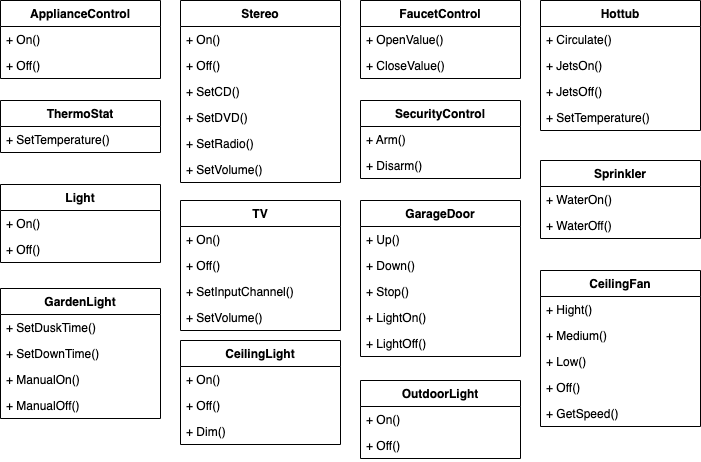

The diagram above was exported from draw.io. Its source (the exported page's mxGraphModel, read from the mxfile embedded in the PNG):
<mxGraphModel dx="694" dy="543" grid="1" gridSize="10" guides="1" tooltips="1" connect="1" arrows="1" fold="1" page="1" pageScale="1" pageWidth="827" pageHeight="1169" math="0" shadow="0">
  <root>
    <mxCell id="0" />
    <mxCell id="1" parent="0" />
    <mxCell id="LYXiLpgXaQG-Nvfa4cF1-53" value="ApplianceControl" style="swimlane;fontStyle=1;align=center;verticalAlign=top;childLayout=stackLayout;horizontal=1;startSize=26;horizontalStack=0;resizeParent=1;resizeParentMax=0;resizeLast=0;collapsible=1;marginBottom=0;" vertex="1" parent="1">
      <mxGeometry x="30" y="40" width="160" height="78" as="geometry" />
    </mxCell>
    <mxCell id="LYXiLpgXaQG-Nvfa4cF1-57" value="+ On()" style="text;strokeColor=none;fillColor=none;align=left;verticalAlign=top;spacingLeft=4;spacingRight=4;overflow=hidden;rotatable=0;points=[[0,0.5],[1,0.5]];portConstraint=eastwest;" vertex="1" parent="LYXiLpgXaQG-Nvfa4cF1-53">
      <mxGeometry y="26" width="160" height="26" as="geometry" />
    </mxCell>
    <mxCell id="LYXiLpgXaQG-Nvfa4cF1-61" value="+ Off()" style="text;strokeColor=none;fillColor=none;align=left;verticalAlign=top;spacingLeft=4;spacingRight=4;overflow=hidden;rotatable=0;points=[[0,0.5],[1,0.5]];portConstraint=eastwest;" vertex="1" parent="LYXiLpgXaQG-Nvfa4cF1-53">
      <mxGeometry y="52" width="160" height="26" as="geometry" />
    </mxCell>
    <mxCell id="LYXiLpgXaQG-Nvfa4cF1-62" value="Hottub" style="swimlane;fontStyle=1;align=center;verticalAlign=top;childLayout=stackLayout;horizontal=1;startSize=26;horizontalStack=0;resizeParent=1;resizeParentMax=0;resizeLast=0;collapsible=1;marginBottom=0;" vertex="1" parent="1">
      <mxGeometry x="570" y="40" width="160" height="130" as="geometry" />
    </mxCell>
    <mxCell id="LYXiLpgXaQG-Nvfa4cF1-65" value="+ Circulate()" style="text;strokeColor=none;fillColor=none;align=left;verticalAlign=top;spacingLeft=4;spacingRight=4;overflow=hidden;rotatable=0;points=[[0,0.5],[1,0.5]];portConstraint=eastwest;" vertex="1" parent="LYXiLpgXaQG-Nvfa4cF1-62">
      <mxGeometry y="26" width="160" height="26" as="geometry" />
    </mxCell>
    <mxCell id="LYXiLpgXaQG-Nvfa4cF1-66" value="+ JetsOn()" style="text;strokeColor=none;fillColor=none;align=left;verticalAlign=top;spacingLeft=4;spacingRight=4;overflow=hidden;rotatable=0;points=[[0,0.5],[1,0.5]];portConstraint=eastwest;" vertex="1" parent="LYXiLpgXaQG-Nvfa4cF1-62">
      <mxGeometry y="52" width="160" height="26" as="geometry" />
    </mxCell>
    <mxCell id="LYXiLpgXaQG-Nvfa4cF1-67" value="+ JetsOff()" style="text;strokeColor=none;fillColor=none;align=left;verticalAlign=top;spacingLeft=4;spacingRight=4;overflow=hidden;rotatable=0;points=[[0,0.5],[1,0.5]];portConstraint=eastwest;" vertex="1" parent="LYXiLpgXaQG-Nvfa4cF1-62">
      <mxGeometry y="78" width="160" height="26" as="geometry" />
    </mxCell>
    <mxCell id="LYXiLpgXaQG-Nvfa4cF1-68" value="+ SetTemperature()" style="text;strokeColor=none;fillColor=none;align=left;verticalAlign=top;spacingLeft=4;spacingRight=4;overflow=hidden;rotatable=0;points=[[0,0.5],[1,0.5]];portConstraint=eastwest;" vertex="1" parent="LYXiLpgXaQG-Nvfa4cF1-62">
      <mxGeometry y="104" width="160" height="26" as="geometry" />
    </mxCell>
    <mxCell id="LYXiLpgXaQG-Nvfa4cF1-69" value="SecurityControl" style="swimlane;fontStyle=1;align=center;verticalAlign=top;childLayout=stackLayout;horizontal=1;startSize=26;horizontalStack=0;resizeParent=1;resizeParentMax=0;resizeLast=0;collapsible=1;marginBottom=0;" vertex="1" parent="1">
      <mxGeometry x="390" y="140" width="160" height="78" as="geometry" />
    </mxCell>
    <mxCell id="LYXiLpgXaQG-Nvfa4cF1-74" value="+ Arm()" style="text;strokeColor=none;fillColor=none;align=left;verticalAlign=top;spacingLeft=4;spacingRight=4;overflow=hidden;rotatable=0;points=[[0,0.5],[1,0.5]];portConstraint=eastwest;" vertex="1" parent="LYXiLpgXaQG-Nvfa4cF1-69">
      <mxGeometry y="26" width="160" height="26" as="geometry" />
    </mxCell>
    <mxCell id="LYXiLpgXaQG-Nvfa4cF1-75" value="+ Disarm()" style="text;strokeColor=none;fillColor=none;align=left;verticalAlign=top;spacingLeft=4;spacingRight=4;overflow=hidden;rotatable=0;points=[[0,0.5],[1,0.5]];portConstraint=eastwest;" vertex="1" parent="LYXiLpgXaQG-Nvfa4cF1-69">
      <mxGeometry y="52" width="160" height="26" as="geometry" />
    </mxCell>
    <mxCell id="LYXiLpgXaQG-Nvfa4cF1-76" value="Sprinkler" style="swimlane;fontStyle=1;align=center;verticalAlign=top;childLayout=stackLayout;horizontal=1;startSize=26;horizontalStack=0;resizeParent=1;resizeParentMax=0;resizeLast=0;collapsible=1;marginBottom=0;" vertex="1" parent="1">
      <mxGeometry x="570" y="200" width="160" height="78" as="geometry" />
    </mxCell>
    <mxCell id="LYXiLpgXaQG-Nvfa4cF1-81" value="+ WaterOn()" style="text;strokeColor=none;fillColor=none;align=left;verticalAlign=top;spacingLeft=4;spacingRight=4;overflow=hidden;rotatable=0;points=[[0,0.5],[1,0.5]];portConstraint=eastwest;" vertex="1" parent="LYXiLpgXaQG-Nvfa4cF1-76">
      <mxGeometry y="26" width="160" height="26" as="geometry" />
    </mxCell>
    <mxCell id="LYXiLpgXaQG-Nvfa4cF1-82" value="+ WaterOff()" style="text;strokeColor=none;fillColor=none;align=left;verticalAlign=top;spacingLeft=4;spacingRight=4;overflow=hidden;rotatable=0;points=[[0,0.5],[1,0.5]];portConstraint=eastwest;" vertex="1" parent="LYXiLpgXaQG-Nvfa4cF1-76">
      <mxGeometry y="52" width="160" height="26" as="geometry" />
    </mxCell>
    <mxCell id="LYXiLpgXaQG-Nvfa4cF1-104" value="OutdoorLight" style="swimlane;fontStyle=1;align=center;verticalAlign=top;childLayout=stackLayout;horizontal=1;startSize=26;horizontalStack=0;resizeParent=1;resizeParentMax=0;resizeLast=0;collapsible=1;marginBottom=0;" vertex="1" parent="1">
      <mxGeometry x="390" y="420" width="160" height="78" as="geometry" />
    </mxCell>
    <mxCell id="LYXiLpgXaQG-Nvfa4cF1-109" value="+ On()" style="text;strokeColor=none;fillColor=none;align=left;verticalAlign=top;spacingLeft=4;spacingRight=4;overflow=hidden;rotatable=0;points=[[0,0.5],[1,0.5]];portConstraint=eastwest;" vertex="1" parent="LYXiLpgXaQG-Nvfa4cF1-104">
      <mxGeometry y="26" width="160" height="26" as="geometry" />
    </mxCell>
    <mxCell id="LYXiLpgXaQG-Nvfa4cF1-110" value="+ Off()" style="text;strokeColor=none;fillColor=none;align=left;verticalAlign=top;spacingLeft=4;spacingRight=4;overflow=hidden;rotatable=0;points=[[0,0.5],[1,0.5]];portConstraint=eastwest;" vertex="1" parent="LYXiLpgXaQG-Nvfa4cF1-104">
      <mxGeometry y="52" width="160" height="26" as="geometry" />
    </mxCell>
    <mxCell id="LYXiLpgXaQG-Nvfa4cF1-111" value="CeilingFan" style="swimlane;fontStyle=1;align=center;verticalAlign=top;childLayout=stackLayout;horizontal=1;startSize=26;horizontalStack=0;resizeParent=1;resizeParentMax=0;resizeLast=0;collapsible=1;marginBottom=0;" vertex="1" parent="1">
      <mxGeometry x="570" y="310" width="160" height="156" as="geometry" />
    </mxCell>
    <mxCell id="LYXiLpgXaQG-Nvfa4cF1-113" value="+ Hight()" style="text;strokeColor=none;fillColor=none;align=left;verticalAlign=top;spacingLeft=4;spacingRight=4;overflow=hidden;rotatable=0;points=[[0,0.5],[1,0.5]];portConstraint=eastwest;" vertex="1" parent="LYXiLpgXaQG-Nvfa4cF1-111">
      <mxGeometry y="26" width="160" height="26" as="geometry" />
    </mxCell>
    <mxCell id="LYXiLpgXaQG-Nvfa4cF1-114" value="+ Medium()" style="text;strokeColor=none;fillColor=none;align=left;verticalAlign=top;spacingLeft=4;spacingRight=4;overflow=hidden;rotatable=0;points=[[0,0.5],[1,0.5]];portConstraint=eastwest;" vertex="1" parent="LYXiLpgXaQG-Nvfa4cF1-111">
      <mxGeometry y="52" width="160" height="26" as="geometry" />
    </mxCell>
    <mxCell id="LYXiLpgXaQG-Nvfa4cF1-115" value="+ Low()" style="text;strokeColor=none;fillColor=none;align=left;verticalAlign=top;spacingLeft=4;spacingRight=4;overflow=hidden;rotatable=0;points=[[0,0.5],[1,0.5]];portConstraint=eastwest;" vertex="1" parent="LYXiLpgXaQG-Nvfa4cF1-111">
      <mxGeometry y="78" width="160" height="26" as="geometry" />
    </mxCell>
    <mxCell id="LYXiLpgXaQG-Nvfa4cF1-116" value="+ Off()" style="text;strokeColor=none;fillColor=none;align=left;verticalAlign=top;spacingLeft=4;spacingRight=4;overflow=hidden;rotatable=0;points=[[0,0.5],[1,0.5]];portConstraint=eastwest;" vertex="1" parent="LYXiLpgXaQG-Nvfa4cF1-111">
      <mxGeometry y="104" width="160" height="26" as="geometry" />
    </mxCell>
    <mxCell id="LYXiLpgXaQG-Nvfa4cF1-117" value="+ GetSpeed()" style="text;strokeColor=none;fillColor=none;align=left;verticalAlign=top;spacingLeft=4;spacingRight=4;overflow=hidden;rotatable=0;points=[[0,0.5],[1,0.5]];portConstraint=eastwest;" vertex="1" parent="LYXiLpgXaQG-Nvfa4cF1-111">
      <mxGeometry y="130" width="160" height="26" as="geometry" />
    </mxCell>
    <mxCell id="LYXiLpgXaQG-Nvfa4cF1-118" value="Light" style="swimlane;fontStyle=1;align=center;verticalAlign=top;childLayout=stackLayout;horizontal=1;startSize=26;horizontalStack=0;resizeParent=1;resizeParentMax=0;resizeLast=0;collapsible=1;marginBottom=0;" vertex="1" parent="1">
      <mxGeometry x="30" y="224" width="160" height="78" as="geometry" />
    </mxCell>
    <mxCell id="LYXiLpgXaQG-Nvfa4cF1-123" value="+ On()" style="text;strokeColor=none;fillColor=none;align=left;verticalAlign=top;spacingLeft=4;spacingRight=4;overflow=hidden;rotatable=0;points=[[0,0.5],[1,0.5]];portConstraint=eastwest;" vertex="1" parent="LYXiLpgXaQG-Nvfa4cF1-118">
      <mxGeometry y="26" width="160" height="26" as="geometry" />
    </mxCell>
    <mxCell id="LYXiLpgXaQG-Nvfa4cF1-124" value="+ Off()" style="text;strokeColor=none;fillColor=none;align=left;verticalAlign=top;spacingLeft=4;spacingRight=4;overflow=hidden;rotatable=0;points=[[0,0.5],[1,0.5]];portConstraint=eastwest;" vertex="1" parent="LYXiLpgXaQG-Nvfa4cF1-118">
      <mxGeometry y="52" width="160" height="26" as="geometry" />
    </mxCell>
    <mxCell id="LYXiLpgXaQG-Nvfa4cF1-125" value="TV" style="swimlane;fontStyle=1;align=center;verticalAlign=top;childLayout=stackLayout;horizontal=1;startSize=26;horizontalStack=0;resizeParent=1;resizeParentMax=0;resizeLast=0;collapsible=1;marginBottom=0;" vertex="1" parent="1">
      <mxGeometry x="210" y="240" width="160" height="130" as="geometry" />
    </mxCell>
    <mxCell id="LYXiLpgXaQG-Nvfa4cF1-128" value="+ On()" style="text;strokeColor=none;fillColor=none;align=left;verticalAlign=top;spacingLeft=4;spacingRight=4;overflow=hidden;rotatable=0;points=[[0,0.5],[1,0.5]];portConstraint=eastwest;" vertex="1" parent="LYXiLpgXaQG-Nvfa4cF1-125">
      <mxGeometry y="26" width="160" height="26" as="geometry" />
    </mxCell>
    <mxCell id="LYXiLpgXaQG-Nvfa4cF1-129" value="+ Off()" style="text;strokeColor=none;fillColor=none;align=left;verticalAlign=top;spacingLeft=4;spacingRight=4;overflow=hidden;rotatable=0;points=[[0,0.5],[1,0.5]];portConstraint=eastwest;" vertex="1" parent="LYXiLpgXaQG-Nvfa4cF1-125">
      <mxGeometry y="52" width="160" height="26" as="geometry" />
    </mxCell>
    <mxCell id="LYXiLpgXaQG-Nvfa4cF1-130" value="+ SetInputChannel()" style="text;strokeColor=none;fillColor=none;align=left;verticalAlign=top;spacingLeft=4;spacingRight=4;overflow=hidden;rotatable=0;points=[[0,0.5],[1,0.5]];portConstraint=eastwest;" vertex="1" parent="LYXiLpgXaQG-Nvfa4cF1-125">
      <mxGeometry y="78" width="160" height="26" as="geometry" />
    </mxCell>
    <mxCell id="LYXiLpgXaQG-Nvfa4cF1-131" value="+ SetVolume()" style="text;strokeColor=none;fillColor=none;align=left;verticalAlign=top;spacingLeft=4;spacingRight=4;overflow=hidden;rotatable=0;points=[[0,0.5],[1,0.5]];portConstraint=eastwest;" vertex="1" parent="LYXiLpgXaQG-Nvfa4cF1-125">
      <mxGeometry y="104" width="160" height="26" as="geometry" />
    </mxCell>
    <mxCell id="LYXiLpgXaQG-Nvfa4cF1-132" value="GarageDoor" style="swimlane;fontStyle=1;align=center;verticalAlign=top;childLayout=stackLayout;horizontal=1;startSize=26;horizontalStack=0;resizeParent=1;resizeParentMax=0;resizeLast=0;collapsible=1;marginBottom=0;" vertex="1" parent="1">
      <mxGeometry x="390" y="240" width="160" height="156" as="geometry" />
    </mxCell>
    <mxCell id="LYXiLpgXaQG-Nvfa4cF1-134" value="+ Up()" style="text;strokeColor=none;fillColor=none;align=left;verticalAlign=top;spacingLeft=4;spacingRight=4;overflow=hidden;rotatable=0;points=[[0,0.5],[1,0.5]];portConstraint=eastwest;" vertex="1" parent="LYXiLpgXaQG-Nvfa4cF1-132">
      <mxGeometry y="26" width="160" height="26" as="geometry" />
    </mxCell>
    <mxCell id="LYXiLpgXaQG-Nvfa4cF1-135" value="+ Down()" style="text;strokeColor=none;fillColor=none;align=left;verticalAlign=top;spacingLeft=4;spacingRight=4;overflow=hidden;rotatable=0;points=[[0,0.5],[1,0.5]];portConstraint=eastwest;" vertex="1" parent="LYXiLpgXaQG-Nvfa4cF1-132">
      <mxGeometry y="52" width="160" height="26" as="geometry" />
    </mxCell>
    <mxCell id="LYXiLpgXaQG-Nvfa4cF1-136" value="+ Stop()" style="text;strokeColor=none;fillColor=none;align=left;verticalAlign=top;spacingLeft=4;spacingRight=4;overflow=hidden;rotatable=0;points=[[0,0.5],[1,0.5]];portConstraint=eastwest;" vertex="1" parent="LYXiLpgXaQG-Nvfa4cF1-132">
      <mxGeometry y="78" width="160" height="26" as="geometry" />
    </mxCell>
    <mxCell id="LYXiLpgXaQG-Nvfa4cF1-137" value="+ LightOn()" style="text;strokeColor=none;fillColor=none;align=left;verticalAlign=top;spacingLeft=4;spacingRight=4;overflow=hidden;rotatable=0;points=[[0,0.5],[1,0.5]];portConstraint=eastwest;" vertex="1" parent="LYXiLpgXaQG-Nvfa4cF1-132">
      <mxGeometry y="104" width="160" height="26" as="geometry" />
    </mxCell>
    <mxCell id="LYXiLpgXaQG-Nvfa4cF1-138" value="+ LightOff()" style="text;strokeColor=none;fillColor=none;align=left;verticalAlign=top;spacingLeft=4;spacingRight=4;overflow=hidden;rotatable=0;points=[[0,0.5],[1,0.5]];portConstraint=eastwest;" vertex="1" parent="LYXiLpgXaQG-Nvfa4cF1-132">
      <mxGeometry y="130" width="160" height="26" as="geometry" />
    </mxCell>
    <mxCell id="LYXiLpgXaQG-Nvfa4cF1-139" value="Stereo" style="swimlane;fontStyle=1;align=center;verticalAlign=top;childLayout=stackLayout;horizontal=1;startSize=26;horizontalStack=0;resizeParent=1;resizeParentMax=0;resizeLast=0;collapsible=1;marginBottom=0;" vertex="1" parent="1">
      <mxGeometry x="210" y="40" width="160" height="182" as="geometry" />
    </mxCell>
    <mxCell id="LYXiLpgXaQG-Nvfa4cF1-140" value="+ On()" style="text;strokeColor=none;fillColor=none;align=left;verticalAlign=top;spacingLeft=4;spacingRight=4;overflow=hidden;rotatable=0;points=[[0,0.5],[1,0.5]];portConstraint=eastwest;" vertex="1" parent="LYXiLpgXaQG-Nvfa4cF1-139">
      <mxGeometry y="26" width="160" height="26" as="geometry" />
    </mxCell>
    <mxCell id="LYXiLpgXaQG-Nvfa4cF1-141" value="+ Off()" style="text;strokeColor=none;fillColor=none;align=left;verticalAlign=top;spacingLeft=4;spacingRight=4;overflow=hidden;rotatable=0;points=[[0,0.5],[1,0.5]];portConstraint=eastwest;" vertex="1" parent="LYXiLpgXaQG-Nvfa4cF1-139">
      <mxGeometry y="52" width="160" height="26" as="geometry" />
    </mxCell>
    <mxCell id="LYXiLpgXaQG-Nvfa4cF1-142" value="+ SetCD()" style="text;strokeColor=none;fillColor=none;align=left;verticalAlign=top;spacingLeft=4;spacingRight=4;overflow=hidden;rotatable=0;points=[[0,0.5],[1,0.5]];portConstraint=eastwest;" vertex="1" parent="LYXiLpgXaQG-Nvfa4cF1-139">
      <mxGeometry y="78" width="160" height="26" as="geometry" />
    </mxCell>
    <mxCell id="LYXiLpgXaQG-Nvfa4cF1-143" value="+ SetDVD()" style="text;strokeColor=none;fillColor=none;align=left;verticalAlign=top;spacingLeft=4;spacingRight=4;overflow=hidden;rotatable=0;points=[[0,0.5],[1,0.5]];portConstraint=eastwest;" vertex="1" parent="LYXiLpgXaQG-Nvfa4cF1-139">
      <mxGeometry y="104" width="160" height="26" as="geometry" />
    </mxCell>
    <mxCell id="LYXiLpgXaQG-Nvfa4cF1-144" value="+ SetRadio()" style="text;strokeColor=none;fillColor=none;align=left;verticalAlign=top;spacingLeft=4;spacingRight=4;overflow=hidden;rotatable=0;points=[[0,0.5],[1,0.5]];portConstraint=eastwest;" vertex="1" parent="LYXiLpgXaQG-Nvfa4cF1-139">
      <mxGeometry y="130" width="160" height="26" as="geometry" />
    </mxCell>
    <mxCell id="LYXiLpgXaQG-Nvfa4cF1-145" value="+ SetVolume()" style="text;strokeColor=none;fillColor=none;align=left;verticalAlign=top;spacingLeft=4;spacingRight=4;overflow=hidden;rotatable=0;points=[[0,0.5],[1,0.5]];portConstraint=eastwest;" vertex="1" parent="LYXiLpgXaQG-Nvfa4cF1-139">
      <mxGeometry y="156" width="160" height="26" as="geometry" />
    </mxCell>
    <mxCell id="LYXiLpgXaQG-Nvfa4cF1-146" value="FaucetControl" style="swimlane;fontStyle=1;align=center;verticalAlign=top;childLayout=stackLayout;horizontal=1;startSize=26;horizontalStack=0;resizeParent=1;resizeParentMax=0;resizeLast=0;collapsible=1;marginBottom=0;" vertex="1" parent="1">
      <mxGeometry x="390" y="40" width="160" height="78" as="geometry" />
    </mxCell>
    <mxCell id="LYXiLpgXaQG-Nvfa4cF1-147" value="+ OpenValue()" style="text;strokeColor=none;fillColor=none;align=left;verticalAlign=top;spacingLeft=4;spacingRight=4;overflow=hidden;rotatable=0;points=[[0,0.5],[1,0.5]];portConstraint=eastwest;" vertex="1" parent="LYXiLpgXaQG-Nvfa4cF1-146">
      <mxGeometry y="26" width="160" height="26" as="geometry" />
    </mxCell>
    <mxCell id="LYXiLpgXaQG-Nvfa4cF1-148" value="+ CloseValue()" style="text;strokeColor=none;fillColor=none;align=left;verticalAlign=top;spacingLeft=4;spacingRight=4;overflow=hidden;rotatable=0;points=[[0,0.5],[1,0.5]];portConstraint=eastwest;" vertex="1" parent="LYXiLpgXaQG-Nvfa4cF1-146">
      <mxGeometry y="52" width="160" height="26" as="geometry" />
    </mxCell>
    <mxCell id="LYXiLpgXaQG-Nvfa4cF1-97" value="GardenLight" style="swimlane;fontStyle=1;align=center;verticalAlign=top;childLayout=stackLayout;horizontal=1;startSize=26;horizontalStack=0;resizeParent=1;resizeParentMax=0;resizeLast=0;collapsible=1;marginBottom=0;" vertex="1" parent="1">
      <mxGeometry x="30" y="328" width="160" height="130" as="geometry" />
    </mxCell>
    <mxCell id="LYXiLpgXaQG-Nvfa4cF1-100" value="+ SetDuskTime()" style="text;strokeColor=none;fillColor=none;align=left;verticalAlign=top;spacingLeft=4;spacingRight=4;overflow=hidden;rotatable=0;points=[[0,0.5],[1,0.5]];portConstraint=eastwest;" vertex="1" parent="LYXiLpgXaQG-Nvfa4cF1-97">
      <mxGeometry y="26" width="160" height="26" as="geometry" />
    </mxCell>
    <mxCell id="LYXiLpgXaQG-Nvfa4cF1-101" value="+ SetDownTime()" style="text;strokeColor=none;fillColor=none;align=left;verticalAlign=top;spacingLeft=4;spacingRight=4;overflow=hidden;rotatable=0;points=[[0,0.5],[1,0.5]];portConstraint=eastwest;" vertex="1" parent="LYXiLpgXaQG-Nvfa4cF1-97">
      <mxGeometry y="52" width="160" height="26" as="geometry" />
    </mxCell>
    <mxCell id="LYXiLpgXaQG-Nvfa4cF1-102" value="+ ManualOn()" style="text;strokeColor=none;fillColor=none;align=left;verticalAlign=top;spacingLeft=4;spacingRight=4;overflow=hidden;rotatable=0;points=[[0,0.5],[1,0.5]];portConstraint=eastwest;" vertex="1" parent="LYXiLpgXaQG-Nvfa4cF1-97">
      <mxGeometry y="78" width="160" height="26" as="geometry" />
    </mxCell>
    <mxCell id="LYXiLpgXaQG-Nvfa4cF1-103" value="+ ManualOff()" style="text;strokeColor=none;fillColor=none;align=left;verticalAlign=top;spacingLeft=4;spacingRight=4;overflow=hidden;rotatable=0;points=[[0,0.5],[1,0.5]];portConstraint=eastwest;" vertex="1" parent="LYXiLpgXaQG-Nvfa4cF1-97">
      <mxGeometry y="104" width="160" height="26" as="geometry" />
    </mxCell>
    <mxCell id="LYXiLpgXaQG-Nvfa4cF1-90" value="ThermoStat" style="swimlane;fontStyle=1;align=center;verticalAlign=top;childLayout=stackLayout;horizontal=1;startSize=26;horizontalStack=0;resizeParent=1;resizeParentMax=0;resizeLast=0;collapsible=1;marginBottom=0;" vertex="1" parent="1">
      <mxGeometry x="30" y="140" width="160" height="52" as="geometry" />
    </mxCell>
    <mxCell id="LYXiLpgXaQG-Nvfa4cF1-96" value="+ SetTemperature()" style="text;strokeColor=none;fillColor=none;align=left;verticalAlign=top;spacingLeft=4;spacingRight=4;overflow=hidden;rotatable=0;points=[[0,0.5],[1,0.5]];portConstraint=eastwest;" vertex="1" parent="LYXiLpgXaQG-Nvfa4cF1-90">
      <mxGeometry y="26" width="160" height="26" as="geometry" />
    </mxCell>
    <mxCell id="LYXiLpgXaQG-Nvfa4cF1-83" value="CeilingLight" style="swimlane;fontStyle=1;align=center;verticalAlign=top;childLayout=stackLayout;horizontal=1;startSize=26;horizontalStack=0;resizeParent=1;resizeParentMax=0;resizeLast=0;collapsible=1;marginBottom=0;" vertex="1" parent="1">
      <mxGeometry x="210" y="380" width="160" height="104" as="geometry" />
    </mxCell>
    <mxCell id="LYXiLpgXaQG-Nvfa4cF1-87" value="+ On()" style="text;strokeColor=none;fillColor=none;align=left;verticalAlign=top;spacingLeft=4;spacingRight=4;overflow=hidden;rotatable=0;points=[[0,0.5],[1,0.5]];portConstraint=eastwest;" vertex="1" parent="LYXiLpgXaQG-Nvfa4cF1-83">
      <mxGeometry y="26" width="160" height="26" as="geometry" />
    </mxCell>
    <mxCell id="LYXiLpgXaQG-Nvfa4cF1-88" value="+ Off()" style="text;strokeColor=none;fillColor=none;align=left;verticalAlign=top;spacingLeft=4;spacingRight=4;overflow=hidden;rotatable=0;points=[[0,0.5],[1,0.5]];portConstraint=eastwest;" vertex="1" parent="LYXiLpgXaQG-Nvfa4cF1-83">
      <mxGeometry y="52" width="160" height="26" as="geometry" />
    </mxCell>
    <mxCell id="LYXiLpgXaQG-Nvfa4cF1-89" value="+ Dim()" style="text;strokeColor=none;fillColor=none;align=left;verticalAlign=top;spacingLeft=4;spacingRight=4;overflow=hidden;rotatable=0;points=[[0,0.5],[1,0.5]];portConstraint=eastwest;" vertex="1" parent="LYXiLpgXaQG-Nvfa4cF1-83">
      <mxGeometry y="78" width="160" height="26" as="geometry" />
    </mxCell>
  </root>
</mxGraphModel>